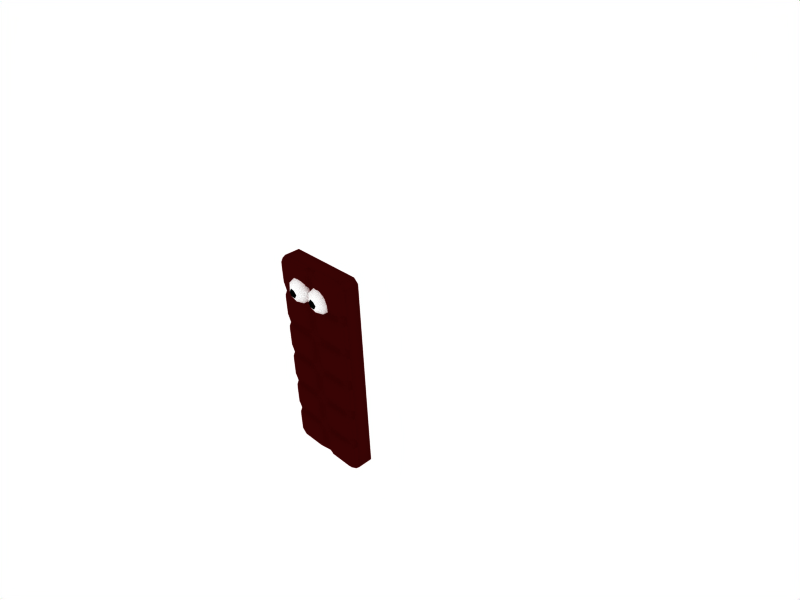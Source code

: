 # Source: chocolatebar.blend  (saved by Blender 2.48.1; exported with 4.5.12 LTS)
import bpy
from mathutils import Matrix  # noqa: F401  (used for matrix-valued properties, if any)

bpy.ops.wm.read_factory_settings(use_empty=True)
scene = bpy.context.scene
scene.name = 'Scene'

# ---- collections
col_collection_1 = bpy.data.collections.new('Collection 1'); scene.collection.children.link(col_collection_1)
col_collection_1.hide_render = True
col_collection_1.hide_viewport = True
col_collection_20 = bpy.data.collections.new('Collection 20'); scene.collection.children.link(col_collection_20)

# ---- materials (node trees are filled in below, after node groups)
mat_eye = bpy.data.materials.new('eye')
mat_eye.alpha_threshold = 0.0
mat_eye.diffuse_color = (1.0, 1.0, 1.0, 1.0)
mat_eye.roughness = 0.5
mat_eye.line_color = (0.0, 0.0, 0.0, 1.0)
mat_eye_001 = bpy.data.materials.new('eye.001')
mat_eye_001.alpha_threshold = 0.0
mat_eye_001.diffuse_color = (0.0, 0.0, 0.0, 1.0)
mat_eye_001.roughness = 0.5
mat_eye_001.line_color = (0.0, 0.0, 0.0, 1.0)
mat_material_004 = bpy.data.materials.new('Material.004')
mat_material_004.alpha_threshold = 0.0
mat_material_004.diffuse_color = (0.219, 0.01444, 0.01444, 1.0)
mat_material_004.roughness = 0.5
mat_material_004.specular_intensity = 1.029
mat_material_004.line_color = (0.0, 0.0, 0.0, 1.0)

# ---- material node trees

# ---- world
world_world = bpy.data.worlds.new('World'); scene.world = world_world
world_world.color = (1.0, 1.0, 1.0)
world_world.use_sun_shadow = False
world_world.sun_shadow_jitter_overblur = 0.0
world_world.cycles.sampling_method = 'MANUAL'
world_world.cycles.sample_map_resolution = 256

# ---- cameras
cam_camera = bpy.data.cameras.new('Camera')
cam_camera.passepartout_alpha = 0.2
cam_camera.clip_end = 100.0
cam_camera.lens = 35.0
cam_camera.ortho_scale = 7.314
cam_camera.show_passepartout = False
cam_camera.show_safe_areas = True
cam_camera.dof.focus_distance = 0.0
cam_camera.dof.aperture_fstop = 128.0

# ---- lights
light_spot_002 = bpy.data.lights.new('Spot.002', 'POINT')
light_spot_002.transmission_factor = 0.0
light_spot_002.cutoff_distance = 30.0
light_spot_002.energy = 100.0
light_spot_002.shadow_buffer_clip_start = 1.001
light_spot_002.shadow_soft_size = 1.0
light_spot_002.shadow_maximum_resolution = 0.006
light_spot_002.use_absolute_resolution = True
light_spot_002.cycles.use_multiple_importance_sampling = False
light_spot = bpy.data.lights.new('Spot', 'POINT')
light_spot.transmission_factor = 0.0
light_spot.cutoff_distance = 30.0
light_spot.energy = 100.0
light_spot.shadow_buffer_clip_start = 1.001
light_spot.shadow_soft_size = 1.0
light_spot.shadow_maximum_resolution = 0.006
light_spot.use_absolute_resolution = True
light_spot.cycles.use_multiple_importance_sampling = False

# ---- meshes
me_sphere_005 = bpy.data.meshes.new('Sphere.005')
me_sphere_005.from_pydata([(-1.052, -0.6587, 7.09), (-0.328, -1.184, 7.642), (-1.222, -1.508, 7.814), (-1.946, -0.6587, 7.642), (-1.328, 0.1919, 7.642), (-0.328, -0.133, 7.642), (-0.8815, -1.508, 8.365), (-1.775, -1.184, 8.537), (-1.775, -0.133, 8.537), (-0.7752, 0.1919, 8.537), (-0.1572, -0.6587, 8.537), (-1.052, -0.6587, 9.09), (-0.6263, -0.9678, 7.239), (-1.214, -1.159, 7.239), (-0.8898, -1.483, 7.766), (-0.6263, -0.3497, 7.239), (-0.2009, -0.6587, 7.564), (-1.577, -0.6587, 7.239), (-1.74, -1.159, 7.564), (-1.214, -0.1587, 7.239), (-1.74, -0.1587, 7.564), (-0.7887, 0.1503, 7.564), (-0.1005, -0.3497, 8.09), (-0.1005, -0.9678, 8.09), (-0.6898, -1.483, 8.09), (-1.052, -1.6, 8.09), (-1.413, -1.483, 8.09), (-2.003, -0.9678, 8.09), (-2.003, -0.3497, 8.09), (-1.639, 0.1503, 8.09), (-1.052, 0.3413, 8.09), (-0.4638, 0.1503, 8.09), (-0.3634, -1.159, 8.615), (-1.213, -1.483, 8.413), (-1.902, -0.6587, 8.615), (-1.314, 0.1503, 8.615), (-0.3634, -0.1587, 8.615), (-0.5259, -0.6587, 8.94), (-0.8891, -1.159, 8.94), (-1.477, -0.9678, 8.94), (-1.477, -0.3497, 8.94), (-0.8891, -0.1587, 8.94), (1.032, -0.6587, 7.09), (1.756, -1.184, 7.642), (0.8618, -1.508, 7.814), (0.1375, -0.6587, 7.642), (0.7556, 0.1919, 7.642), (1.756, -0.133, 7.642), (1.202, -1.508, 8.365), (0.3083, -1.184, 8.537), (0.3083, -0.133, 8.537), (1.308, 0.1919, 8.537), (1.926, -0.6587, 8.537), (1.032, -0.6587, 9.09), (1.457, -0.9678, 7.239), (0.8695, -1.159, 7.239), (1.194, -1.483, 7.766), (1.457, -0.3497, 7.239), (1.883, -0.6587, 7.564), (0.5062, -0.6587, 7.239), (0.3437, -1.159, 7.564), (0.8695, -0.1587, 7.239), (0.3437, -0.1587, 7.564), (1.295, 0.1503, 7.564), (1.983, -0.3497, 8.09), (1.983, -0.9678, 8.09), (1.394, -1.483, 8.09), (1.032, -1.6, 8.09), (0.6701, -1.483, 8.09), (0.08088, -0.9678, 8.09), (0.08088, -0.3497, 8.09), (0.4442, 0.1503, 8.09), (1.032, 0.3413, 8.09), (1.62, 0.1503, 8.09), (1.72, -1.159, 8.615), (0.8701, -1.483, 8.413), (0.1813, -0.6587, 8.615), (0.7691, 0.1503, 8.615), (1.72, -0.1587, 8.615), (1.558, -0.6587, 8.94), (1.194, -1.159, 8.94), (0.6066, -0.9678, 8.94), (0.6066, -0.3497, 8.94), (1.194, -0.1587, 8.94), (3.302, 0.715, -5.682), (3.302, 0.715, -3.717), (3.302, -0.4652, -3.717), (3.302, -0.4652, -5.682), (3.302, 0.715, -3.014), (3.302, 0.715, -1.05), (3.302, -0.4652, -1.05), (3.302, -0.4652, -3.014), (3.302, 0.715, -0.3466), (3.302, 0.715, 1.618), (3.302, -0.4652, 1.618), (3.302, -0.4652, -0.3466), (3.302, 0.715, 2.321), (3.302, 0.715, 4.285), (3.302, -0.4652, 4.285), (3.302, -0.4652, 2.321), (3.302, 0.715, 4.988), (3.302, 0.715, 6.952), (3.302, -0.4652, 6.952), (3.302, -0.4652, 4.988), (3.302, 0.715, 7.656), (3.302, 0.715, 9.62), (3.302, -0.4652, 9.62), (3.302, -0.4652, 7.656), (-3.302, -0.4652, -5.682), (-3.302, -0.4652, -3.717), (-3.302, 0.715, -3.717), (-3.302, 0.715, -5.682), (-3.302, -0.4652, -3.014), (-3.302, -0.4652, -1.05), (-3.302, 0.715, -1.05), (-3.302, 0.715, -3.014), (-3.302, -0.4652, -0.3466), (-3.302, -0.4652, 1.618), (-3.302, 0.715, 1.618), (-3.302, 0.715, -0.3466), (-3.302, -0.4652, 2.321), (-3.302, -0.4652, 4.285), (-3.302, 0.715, 4.285), (-3.302, 0.715, 2.321), (-3.302, -0.4652, 4.988), (-3.302, -0.4652, 6.952), (-3.302, 0.715, 6.952), (-3.302, 0.715, 4.988), (-3.302, -0.4652, 7.656), (-3.302, -0.4652, 9.62), (-3.302, 0.715, 9.62), (-3.302, 0.715, 7.656), (0.3516, 0.715, -6.033), (2.95, 0.715, -6.033), (2.95, -0.4652, -6.033), (0.3516, -0.4652, -6.033), (-0.3516, -0.4652, -6.033), (-2.95, -0.4652, -6.033), (-2.95, 0.715, -6.033), (-0.3516, 0.715, -6.033), (2.95, 0.715, 9.972), (0.3516, 0.715, 9.972), (0.3516, -0.4652, 9.972), (2.95, -0.4652, 9.972), (-0.3516, 0.715, 9.972), (-2.95, 0.715, 9.972), (-2.95, -0.4652, 9.972), (-0.3516, -0.4652, 9.972), (2.95, 0.8473, 7.656), (0.3516, 0.8473, 7.656), (0.3516, 0.8473, 9.62), (2.95, 0.8473, 9.62), (-0.3516, 0.8473, 7.656), (-2.95, 0.8473, 7.656), (-2.95, 0.8473, 9.62), (-0.3516, 0.8473, 9.62), (2.95, 0.8473, 4.988), (0.3516, 0.8473, 4.988), (0.3516, 0.8473, 6.952), (2.95, 0.8473, 6.952), (-0.3516, 0.8473, 4.988), (-2.95, 0.8473, 4.988), (-2.95, 0.8473, 6.952), (-0.3516, 0.8473, 6.952), (2.95, 0.8473, 2.321), (0.3516, 0.8473, 2.321), (0.3516, 0.8473, 4.285), (2.95, 0.8473, 4.285), (-0.3516, 0.8473, 2.321), (-2.95, 0.8473, 2.321), (-2.95, 0.8473, 4.285), (-0.3516, 0.8473, 4.285), (2.95, 0.8473, -0.3466), (0.3516, 0.8473, -0.3466), (0.3516, 0.8473, 1.618), (2.95, 0.8473, 1.618), (-0.3516, 0.8473, -0.3466), (-2.95, 0.8473, -0.3466), (-2.95, 0.8473, 1.618), (-0.3516, 0.8473, 1.618), (2.95, 0.8473, -3.014), (0.3516, 0.8473, -3.014), (0.3516, 0.8473, -1.05), (2.95, 0.8473, -1.05), (-0.3516, 0.8473, -3.014), (-2.95, 0.8473, -3.014), (-2.95, 0.8473, -1.05), (-0.3516, 0.8473, -1.05), (2.95, 0.8473, -5.682), (0.3516, 0.8473, -5.682), (0.3516, 0.8473, -3.717), (2.95, 0.8473, -3.717), (-0.3516, 0.8473, -5.682), (-2.95, 0.8473, -5.682), (-2.95, 0.8473, -3.717), (-0.3516, 0.8473, -3.717), (-2.747, -0.7196, 9.837), (-2.579, -0.8428, 9.702), (-0.7226, -0.8428, 9.702), (-0.5551, -0.7196, 9.837), (-3.142, -0.7152, 7.808), (-2.962, -0.8473, 7.953), (-2.962, -0.8473, 9.322), (-3.142, -0.7152, 9.468), (-0.5551, -0.7196, 7.438), (-0.7226, -0.8428, 7.574), (-2.579, -0.8428, 7.574), (-2.747, -0.7196, 7.438), (-0.1601, -0.7152, 9.468), (-0.3397, -0.8473, 9.322), (-0.3397, -0.8473, 7.953), (-0.1601, -0.7152, 7.808), (-0.8515, -0.965, 9.216), (-2.45, -0.965, 9.216), (-2.45, -0.965, 8.06), (-0.8515, -0.965, 8.06), (0.5551, -0.7196, 9.837), (0.7226, -0.8428, 9.702), (2.579, -0.8428, 9.702), (2.747, -0.7196, 9.837), (0.1601, -0.7152, 7.808), (0.3397, -0.8473, 7.953), (0.3397, -0.8473, 9.322), (0.1601, -0.7152, 9.468), (2.747, -0.7196, 7.438), (2.579, -0.8428, 7.574), (0.7226, -0.8428, 7.574), (0.5551, -0.7196, 7.438), (3.142, -0.7152, 9.468), (2.962, -0.8473, 9.322), (2.962, -0.8473, 7.953), (3.142, -0.7152, 7.808), (2.45, -0.965, 9.216), (0.8515, -0.965, 9.216), (0.8515, -0.965, 8.06), (2.45, -0.965, 8.06), (-2.747, -0.7196, 7.17), (-2.579, -0.8428, 7.035), (-0.7226, -0.8428, 7.035), (-0.5551, -0.7196, 7.17), (-3.142, -0.7152, 5.141), (-2.962, -0.8473, 5.286), (-2.962, -0.8473, 6.655), (-3.142, -0.7152, 6.8), (-0.5551, -0.7196, 4.771), (-0.7226, -0.8428, 4.906), (-2.579, -0.8428, 4.906), (-2.747, -0.7196, 4.771), (-0.1601, -0.7152, 6.8), (-0.3397, -0.8473, 6.655), (-0.3397, -0.8473, 5.286), (-0.1601, -0.7152, 5.141), (-0.8515, -0.965, 6.549), (-2.45, -0.965, 6.549), (-2.45, -0.965, 5.392), (-0.8515, -0.965, 5.392), (0.5551, -0.7196, 7.17), (0.7226, -0.8428, 7.035), (2.579, -0.8428, 7.035), (2.747, -0.7196, 7.17), (0.1601, -0.7152, 5.141), (0.3397, -0.8473, 5.286), (0.3397, -0.8473, 6.655), (0.1601, -0.7152, 6.8), (2.747, -0.7196, 4.771), (2.579, -0.8428, 4.906), (0.7226, -0.8428, 4.906), (0.5551, -0.7196, 4.771), (3.142, -0.7152, 6.8), (2.962, -0.8473, 6.655), (2.962, -0.8473, 5.286), (3.142, -0.7152, 5.141), (2.45, -0.965, 6.549), (0.8515, -0.965, 6.549), (0.8515, -0.965, 5.392), (2.45, -0.965, 5.392), (-2.747, -0.7196, 4.502), (-2.579, -0.8428, 4.367), (-0.7226, -0.8428, 4.367), (-0.5551, -0.7196, 4.502), (-3.142, -0.7152, 2.473), (-2.962, -0.8473, 2.618), (-2.962, -0.8473, 3.988), (-3.142, -0.7152, 4.133), (-0.5551, -0.7196, 2.103), (-0.7226, -0.8428, 2.239), (-2.579, -0.8428, 2.239), (-2.747, -0.7196, 2.103), (-0.1601, -0.7152, 4.133), (-0.3397, -0.8473, 3.988), (-0.3397, -0.8473, 2.618), (-0.1601, -0.7152, 2.473), (-0.8515, -0.965, 3.881), (-2.45, -0.965, 3.881), (-2.45, -0.965, 2.725), (-0.8515, -0.965, 2.725), (0.5551, -0.7196, 4.502), (0.7226, -0.8428, 4.367), (2.579, -0.8428, 4.367), (2.747, -0.7196, 4.502), (0.1601, -0.7152, 2.473), (0.3397, -0.8473, 2.618), (0.3397, -0.8473, 3.988), (0.1601, -0.7152, 4.133), (2.747, -0.7196, 2.103), (2.579, -0.8428, 2.239), (0.7226, -0.8428, 2.239), (0.5551, -0.7196, 2.103), (3.142, -0.7152, 4.133), (2.962, -0.8473, 3.988), (2.962, -0.8473, 2.618), (3.142, -0.7152, 2.473), (2.45, -0.965, 3.881), (0.8515, -0.965, 3.881), (0.8515, -0.965, 2.725), (2.45, -0.965, 2.725), (-2.747, -0.7196, 1.835), (-2.579, -0.8428, 1.7), (-0.7226, -0.8428, 1.7), (-0.5551, -0.7196, 1.835), (-3.142, -0.7152, -0.1943), (-2.962, -0.8473, -0.04914), (-2.962, -0.8473, 1.32), (-3.142, -0.7152, 1.465), (-0.5551, -0.7196, -0.564), (-0.7226, -0.8428, -0.4287), (-2.579, -0.8428, -0.4287), (-2.747, -0.7196, -0.564), (-0.1601, -0.7152, 1.465), (-0.3397, -0.8473, 1.32), (-0.3397, -0.8473, -0.04914), (-0.1601, -0.7152, -0.1943), (-0.8515, -0.965, 1.214), (-2.45, -0.965, 1.214), (-2.45, -0.965, 0.05717), (-0.8515, -0.965, 0.05717), (0.5551, -0.7196, 1.835), (0.7226, -0.8428, 1.7), (2.579, -0.8428, 1.7), (2.747, -0.7196, 1.835), (0.1601, -0.7152, -0.1943), (0.3397, -0.8473, -0.04914), (0.3397, -0.8473, 1.32), (0.1601, -0.7152, 1.465), (2.747, -0.7196, -0.564), (2.579, -0.8428, -0.4287), (0.7226, -0.8428, -0.4287), (0.5551, -0.7196, -0.564), (3.142, -0.7152, 1.465), (2.962, -0.8473, 1.32), (2.962, -0.8473, -0.04914), (3.142, -0.7152, -0.1943), (2.45, -0.965, 1.214), (0.8515, -0.965, 1.214), (0.8515, -0.965, 0.05717), (2.45, -0.965, 0.05717), (-2.747, -0.7196, -0.8325), (-2.579, -0.8428, -0.9678), (-0.7226, -0.8428, -0.9678), (-0.5551, -0.7196, -0.8325), (-3.142, -0.7152, -2.862), (-2.962, -0.8473, -2.717), (-2.962, -0.8473, -1.347), (-3.142, -0.7152, -1.202), (-0.5551, -0.7196, -3.231), (-0.7226, -0.8428, -3.096), (-2.579, -0.8428, -3.096), (-2.747, -0.7196, -3.231), (-0.1601, -0.7152, -1.202), (-0.3397, -0.8473, -1.347), (-0.3397, -0.8473, -2.717), (-0.1601, -0.7152, -2.862), (-0.8515, -0.965, -1.454), (-2.45, -0.965, -1.454), (-2.45, -0.965, -2.61), (-0.8515, -0.965, -2.61), (0.5551, -0.7196, -0.8325), (0.7226, -0.8428, -0.9678), (2.579, -0.8428, -0.9678), (2.747, -0.7196, -0.8325), (0.1601, -0.7152, -2.862), (0.3397, -0.8473, -2.717), (0.3397, -0.8473, -1.347), (0.1601, -0.7152, -1.202), (2.747, -0.7196, -3.231), (2.579, -0.8428, -3.096), (0.7226, -0.8428, -3.096), (0.5551, -0.7196, -3.231), (3.142, -0.7152, -1.202), (2.962, -0.8473, -1.347), (2.962, -0.8473, -2.717), (3.142, -0.7152, -2.862), (2.45, -0.965, -1.454), (0.8515, -0.965, -1.454), (0.8515, -0.965, -2.61), (2.45, -0.965, -2.61), (-2.747, -0.7196, -3.5), (-2.579, -0.8428, -3.635), (-0.7226, -0.8428, -3.635), (-0.5551, -0.7196, -3.5), (-3.142, -0.7152, -5.529), (-2.962, -0.8473, -5.384), (-2.962, -0.8473, -4.015), (-3.142, -0.7152, -3.87), (-0.5551, -0.7196, -5.899), (-0.7226, -0.8428, -5.764), (-2.579, -0.8428, -5.764), (-2.747, -0.7196, -5.899), (-0.1601, -0.7152, -3.87), (-0.3397, -0.8473, -4.015), (-0.3397, -0.8473, -5.384), (-0.1601, -0.7152, -5.529), (-0.8515, -0.965, -4.121), (-2.45, -0.965, -4.121), (-2.45, -0.965, -5.278), (-0.8515, -0.965, -5.278), (0.5551, -0.7196, -3.5), (0.7226, -0.8428, -3.635), (2.579, -0.8428, -3.635), (2.747, -0.7196, -3.5), (0.1601, -0.7152, -5.529), (0.3397, -0.8473, -5.384), (0.3397, -0.8473, -4.015), (0.1601, -0.7152, -3.87), (2.747, -0.7196, -5.899), (2.579, -0.8428, -5.764), (0.7226, -0.8428, -5.764), (0.5551, -0.7196, -5.899), (3.142, -0.7152, -3.87), (2.962, -0.8473, -4.015), (2.962, -0.8473, -5.384), (3.142, -0.7152, -5.529), (2.45, -0.965, -4.121), (0.8515, -0.965, -4.121), (0.8515, -0.965, -5.278), (2.45, -0.965, -5.278)], [], [(14, 12, 1), (12, 14, 13), (2, 13, 14), (13, 0, 12), (16, 1, 12), (12, 15, 16), (5, 16, 15), (12, 0, 15), (18, 13, 2), (13, 18, 17), (3, 17, 18), (17, 0, 13), (20, 17, 3), (17, 20, 19), (4, 19, 20), (19, 0, 17), (21, 19, 4), (19, 21, 15), (5, 15, 21), (15, 0, 19), (23, 1, 16), (16, 22, 23), (10, 23, 22), (22, 16, 5), (25, 2, 14), (14, 24, 25), (6, 25, 24), (24, 14, 1), (27, 3, 18), (18, 26, 27), (7, 27, 26), (26, 18, 2), (29, 4, 20), (20, 28, 29), (8, 29, 28), (28, 20, 3), (31, 5, 21), (21, 30, 31), (9, 31, 30), (30, 21, 4), (32, 23, 10), (23, 32, 24), (6, 24, 32), (24, 1, 23), (33, 25, 6), (25, 33, 26), (7, 26, 33), (26, 2, 25), (34, 27, 7), (27, 34, 28), (8, 28, 34), (28, 3, 27), (35, 29, 8), (29, 35, 30), (9, 30, 35), (30, 4, 29), (36, 31, 9), (31, 36, 22), (10, 22, 36), (22, 5, 31), (38, 6, 32), (32, 37, 38), (11, 38, 37), (37, 32, 10), (39, 7, 33), (33, 38, 39), (11, 39, 38), (38, 33, 6), (40, 8, 34), (34, 39, 40), (11, 40, 39), (39, 34, 7), (41, 9, 35), (35, 40, 41), (11, 41, 40), (40, 35, 8), (37, 10, 36), (36, 41, 37), (11, 37, 41), (41, 36, 9), (56, 54, 43), (54, 56, 55), (44, 55, 56), (55, 42, 54), (58, 43, 54), (54, 57, 58), (47, 58, 57), (54, 42, 57), (60, 55, 44), (55, 60, 59), (45, 59, 60), (59, 42, 55), (62, 59, 45), (59, 62, 61), (46, 61, 62), (61, 42, 59), (63, 61, 46), (61, 63, 57), (47, 57, 63), (57, 42, 61), (65, 43, 58), (58, 64, 65), (52, 65, 64), (64, 58, 47), (67, 44, 56), (56, 66, 67), (48, 67, 66), (66, 56, 43), (69, 45, 60), (60, 68, 69), (49, 69, 68), (68, 60, 44), (71, 46, 62), (62, 70, 71), (50, 71, 70), (70, 62, 45), (73, 47, 63), (63, 72, 73), (51, 73, 72), (72, 63, 46), (74, 65, 52), (65, 74, 66), (48, 66, 74), (66, 43, 65), (75, 67, 48), (67, 75, 68), (49, 68, 75), (68, 44, 67), (76, 69, 49), (69, 76, 70), (50, 70, 76), (70, 45, 69), (77, 71, 50), (71, 77, 72), (51, 72, 77), (72, 46, 71), (78, 73, 51), (73, 78, 64), (52, 64, 78), (64, 47, 73), (80, 48, 74), (74, 79, 80), (53, 80, 79), (79, 74, 52), (81, 49, 75), (75, 80, 81), (53, 81, 80), (80, 75, 48), (82, 50, 76), (76, 81, 82), (53, 82, 81), (81, 76, 49), (83, 51, 77), (77, 82, 83), (53, 83, 82), (82, 77, 50), (79, 52, 78), (78, 83, 79), (53, 79, 83), (83, 78, 51), (84, 85, 86, 87), (90, 91, 88, 89), (94, 95, 92, 93), (98, 99, 96, 97), (102, 103, 100, 101), (106, 107, 104, 105), (110, 111, 108, 109), (114, 115, 112, 113), (118, 119, 116, 117), (122, 123, 120, 121), (126, 127, 124, 125), (130, 131, 128, 129), (134, 135, 132, 133), (138, 139, 136, 137), (142, 143, 140, 141), (146, 147, 144, 145), (150, 151, 148, 149), (154, 155, 152, 153), (158, 159, 156, 157), (162, 163, 160, 161), (166, 167, 164, 165), (170, 171, 168, 169), (174, 175, 172, 173), (178, 179, 176, 177), (182, 183, 180, 181), (186, 187, 184, 185), (190, 191, 188, 189), (194, 195, 192, 193), (198, 199, 196, 197), (202, 203, 200, 201), (206, 207, 204, 205), (210, 211, 208, 209), (214, 215, 212, 213), (218, 219, 216, 217), (222, 223, 220, 221), (226, 227, 224, 225), (230, 231, 228, 229), (234, 235, 232, 233), (238, 239, 236, 237), (242, 243, 240, 241), (246, 247, 244, 245), (250, 251, 248, 249), (254, 255, 252, 253), (258, 259, 256, 257), (262, 263, 260, 261), (266, 267, 264, 265), (270, 271, 268, 269), (274, 275, 272, 273), (278, 279, 276, 277), (282, 283, 280, 281), (286, 287, 284, 285), (290, 291, 288, 289), (294, 295, 292, 293), (298, 299, 296, 297), (302, 303, 300, 301), (306, 307, 304, 305), (310, 311, 308, 309), (314, 315, 312, 313), (318, 319, 316, 317), (322, 323, 320, 321), (326, 327, 324, 325), (330, 331, 328, 329), (334, 335, 332, 333), (338, 339, 336, 337), (342, 343, 340, 341), (346, 347, 344, 345), (350, 351, 348, 349), (354, 355, 352, 353), (358, 359, 356, 357), (362, 363, 360, 361), (366, 367, 364, 365), (370, 371, 368, 369), (374, 375, 372, 373), (378, 379, 376, 377), (382, 383, 380, 381), (386, 387, 384, 385), (390, 391, 388, 389), (394, 395, 392, 393), (398, 399, 396, 397), (402, 403, 400, 401), (406, 407, 404, 405), (410, 411, 408, 409), (414, 415, 412, 413), (418, 419, 416, 417), (422, 423, 420, 421), (426, 427, 424, 425), (430, 431, 428, 429), (434, 435, 432, 433), (84, 188, 191, 85), (85, 88, 91, 86), (133, 84, 87, 134), (86, 428, 431, 87), (183, 89, 88, 180), (89, 92, 95, 90), (90, 388, 391, 91), (175, 93, 92, 172), (93, 96, 99, 94), (94, 348, 351, 95), (167, 97, 96, 164), (97, 100, 103, 98), (98, 308, 311, 99), (159, 101, 100, 156), (101, 104, 107, 102), (102, 268, 271, 103), (104, 148, 151, 105), (143, 106, 105, 140), (231, 107, 106, 228), (403, 109, 108, 400), (115, 110, 109, 112), (111, 138, 137, 108), (110, 194, 193, 111), (363, 113, 112, 360), (119, 114, 113, 116), (114, 186, 185, 115), (323, 117, 116, 320), (123, 118, 117, 120), (118, 178, 177, 119), (283, 121, 120, 280), (127, 122, 121, 124), (122, 170, 169, 123), (243, 125, 124, 240), (131, 126, 125, 128), (126, 162, 161, 127), (128, 200, 203, 129), (145, 130, 129, 146), (153, 131, 130, 154), (132, 189, 188, 133), (139, 132, 135, 136), (427, 135, 134, 424), (136, 404, 407, 137), (192, 139, 138, 193), (150, 141, 140, 151), (141, 144, 147, 142), (142, 216, 219, 143), (144, 155, 154, 145), (199, 147, 146, 196), (158, 149, 148, 159), (149, 152, 155, 150), (152, 163, 162, 153), (166, 157, 156, 167), (157, 160, 163, 158), (160, 171, 170, 161), (174, 165, 164, 175), (165, 168, 171, 166), (168, 179, 178, 169), (182, 173, 172, 183), (173, 176, 179, 174), (176, 187, 186, 177), (190, 181, 180, 191), (181, 184, 187, 182), (184, 195, 194, 185), (195, 190, 189, 192), (202, 197, 196, 203), (197, 213, 212, 198), (198, 209, 208, 199), (206, 201, 200, 207), (201, 214, 213, 202), (210, 205, 204, 211), (205, 215, 214, 206), (239, 204, 207, 236), (215, 210, 209, 212), (211, 220, 223, 208), (222, 217, 216, 223), (217, 233, 232, 218), (218, 229, 228, 219), (226, 221, 220, 227), (221, 234, 233, 222), (230, 225, 224, 231), (225, 235, 234, 226), (227, 256, 259, 224), (235, 230, 229, 232), (242, 237, 236, 243), (237, 253, 252, 238), (238, 249, 248, 239), (246, 241, 240, 247), (241, 254, 253, 242), (250, 245, 244, 251), (245, 255, 254, 246), (279, 244, 247, 276), (255, 250, 249, 252), (263, 248, 251, 260), (262, 257, 256, 263), (257, 273, 272, 258), (258, 269, 268, 259), (266, 261, 260, 267), (261, 274, 273, 262), (270, 265, 264, 271), (265, 275, 274, 266), (267, 296, 299, 264), (275, 270, 269, 272), (282, 277, 276, 283), (277, 293, 292, 278), (278, 289, 288, 279), (286, 281, 280, 287), (281, 294, 293, 282), (290, 285, 284, 291), (285, 295, 294, 286), (319, 284, 287, 316), (295, 290, 289, 292), (303, 288, 291, 300), (302, 297, 296, 303), (297, 313, 312, 298), (298, 309, 308, 299), (306, 301, 300, 307), (301, 314, 313, 302), (310, 305, 304, 311), (305, 315, 314, 306), (307, 336, 339, 304), (315, 310, 309, 312), (322, 317, 316, 323), (317, 333, 332, 318), (318, 329, 328, 319), (326, 321, 320, 327), (321, 334, 333, 322), (330, 325, 324, 331), (325, 335, 334, 326), (359, 324, 327, 356), (335, 330, 329, 332), (343, 328, 331, 340), (342, 337, 336, 343), (337, 353, 352, 338), (338, 349, 348, 339), (346, 341, 340, 347), (341, 354, 353, 342), (350, 345, 344, 351), (345, 355, 354, 346), (347, 376, 379, 344), (355, 350, 349, 352), (362, 357, 356, 363), (357, 373, 372, 358), (358, 369, 368, 359), (366, 361, 360, 367), (361, 374, 373, 362), (370, 365, 364, 371), (365, 375, 374, 366), (399, 364, 367, 396), (375, 370, 369, 372), (383, 368, 371, 380), (382, 377, 376, 383), (377, 393, 392, 378), (378, 389, 388, 379), (386, 381, 380, 387), (381, 394, 393, 382), (390, 385, 384, 391), (385, 395, 394, 386), (387, 416, 419, 384), (395, 390, 389, 392), (402, 397, 396, 403), (397, 413, 412, 398), (398, 409, 408, 399), (406, 401, 400, 407), (401, 414, 413, 402), (410, 405, 404, 411), (405, 415, 414, 406), (415, 410, 409, 412), (423, 408, 411, 420), (422, 417, 416, 423), (417, 433, 432, 418), (418, 429, 428, 419), (426, 421, 420, 427), (421, 434, 433, 422), (430, 425, 424, 431), (425, 435, 434, 426), (435, 430, 429, 432), (84, 133, 188), (87, 431, 424, 134), (137, 407, 400, 108), (111, 193, 138), (105, 151, 140), (143, 219, 228, 106), (129, 203, 196, 146), (130, 145, 154), (86, 384, 419, 428), (90, 344, 379, 388), (94, 304, 339, 348), (98, 264, 299, 308), (102, 224, 259, 268), (85, 191, 180, 88), (89, 183, 172, 92), (93, 175, 164, 96), (97, 167, 156, 100), (101, 159, 148, 104), (367, 109, 403, 396), (327, 113, 363, 356), (287, 117, 323, 316), (247, 121, 283, 276), (207, 125, 243, 236), (115, 185, 194, 110), (119, 177, 186, 114), (123, 169, 178, 118), (127, 161, 170, 122), (131, 153, 162, 126), (411, 135, 427, 420), (139, 192, 189, 132), (142, 208, 223, 216), (141, 150, 155, 144), (387, 408, 423, 416), (347, 368, 383, 376), (307, 328, 343, 336), (267, 288, 303, 296), (227, 248, 263, 256), (149, 158, 163, 152), (157, 166, 171, 160), (165, 174, 179, 168), (173, 182, 187, 176), (181, 190, 195, 184), (198, 212, 209), (197, 202, 213), (201, 206, 214), (205, 210, 215), (218, 232, 229), (217, 222, 233), (221, 226, 234), (225, 230, 235), (238, 252, 249), (237, 242, 253), (241, 246, 254), (245, 250, 255), (258, 272, 269), (257, 262, 273), (261, 266, 274), (265, 270, 275), (278, 292, 289), (277, 282, 293), (281, 286, 294), (285, 290, 295), (298, 312, 309), (297, 302, 313), (301, 306, 314), (305, 310, 315), (318, 332, 329), (317, 322, 333), (321, 326, 334), (325, 330, 335), (338, 352, 349), (337, 342, 353), (341, 346, 354), (345, 350, 355), (358, 372, 369), (357, 362, 373), (361, 366, 374), (365, 370, 375), (378, 392, 389), (377, 382, 393), (381, 386, 394), (385, 390, 395), (398, 412, 409), (397, 402, 413), (401, 406, 414), (405, 410, 415), (418, 432, 429), (417, 422, 433), (421, 426, 434), (425, 430, 435), (384, 86, 91, 391), (344, 90, 95, 351), (304, 94, 99, 311), (264, 98, 103, 271), (224, 102, 107, 231), (109, 367, 360, 112), (113, 327, 320, 116), (117, 287, 280, 120), (121, 247, 240, 124), (125, 207, 200, 128), (135, 411, 404, 136), (208, 142, 147, 199), (364, 387, 380, 371), (387, 364, 399, 408), (324, 347, 340, 331), (347, 324, 359, 368), (284, 307, 300, 291), (307, 284, 319, 328), (244, 267, 260, 251), (267, 244, 279, 288), (204, 227, 220, 211), (227, 204, 239, 248)])
me_sphere_005.polygons.foreach_set('use_smooth', [True] * 536)
me_sphere_005.polygons.foreach_set('material_index', [0, 0, 0, 0, 0, 0, 0, 0, 0, 0, 0, 0, 0, 0, 0, 0, 0, 0, 0, 0, 0, 0, 0, 0, 1, 1, 1, 0, 0, 0, 0, 0, 0, 0, 0, 0, 0, 0, 0, 0, 0, 0, 0, 0, 1, 1, 0, 1, 0, 0, 0, 0, 0, 0, 0, 0, 0, 0, 0, 0, 0, 0, 0, 0, 0, 0, 0, 0, 0, 0, 0, 0, 0, 0, 0, 0, 0, 0, 0, 0, 0, 0, 0, 0, 0, 0, 0, 0, 0, 0, 0, 0, 0, 0, 0, 0, 0, 0, 0, 0, 0, 0, 0, 0, 1, 1, 1, 0, 0, 0, 0, 0, 0, 0, 0, 0, 0, 0, 0, 0, 0, 0, 0, 0, 1, 1, 0, 1, 0, 0, 0, 0, 0, 0, 0, 0, 0, 0, 0, 0, 0, 0, 0, 0, 0, 0, 0, 0, 0, 0, 0, 0, 0, 0, 0, 0, 0, 0, 0, 0, 2, 2, 2, 2, 2, 2, 2, 2, 2, 2, 2, 2, 2, 2, 2, 2, 2, 2, 2, 2, 2, 2, 2, 2, 2, 2, 2, 2, 2, 2, 2, 2, 2, 2, 2, 2, 2, 2, 2, 2, 2, 2, 2, 2, 2, 2, 2, 2, 2, 2, 2, 2, 2, 2, 2, 2, 2, 2, 2, 2, 2, 2, 2, 2, 2, 2, 2, 2, 2, 2, 2, 2, 2, 2, 2, 2, 2, 2, 2, 2, 2, 2, 2, 2, 2, 2, 2, 2, 2, 2, 2, 2, 2, 2, 2, 2, 2, 2, 2, 2, 2, 2, 2, 2, 2, 2, 2, 2, 2, 2, 2, 2, 2, 2, 2, 2, 2, 2, 2, 2, 2, 2, 2, 2, 2, 2, 2, 2, 2, 2, 2, 2, 2, 2, 2, 2, 2, 2, 2, 2, 2, 2, 2, 2, 2, 2, 2, 2, 2, 2, 2, 2, 2, 2, 2, 2, 2, 2, 2, 2, 2, 2, 2, 2, 2, 2, 2, 2, 2, 2, 2, 2, 2, 2, 2, 2, 2, 2, 2, 2, 2, 2, 2, 2, 2, 2, 2, 2, 2, 2, 2, 2, 2, 2, 2, 2, 2, 2, 2, 2, 2, 2, 2, 2, 2, 2, 2, 2, 2, 2, 2, 2, 2, 2, 2, 2, 2, 2, 2, 2, 2, 2, 2, 2, 2, 2, 2, 2, 2, 2, 2, 2, 2, 2, 2, 2, 2, 2, 2, 2, 2, 2, 2, 2, 2, 2, 2, 2, 2, 2, 2, 2, 2, 2, 2, 2, 2, 2, 2, 2, 2, 2, 2, 2, 2, 2, 2, 2, 2, 2, 2, 2, 2, 2, 2, 2, 2, 2, 2, 2, 2, 2, 2, 2, 2, 2, 2, 2, 2, 2, 2, 2, 2, 2, 2, 2, 2, 2, 2, 2, 2, 2, 2, 2, 2, 2, 2, 2, 2, 2, 2, 2, 2, 2, 2, 2, 2, 2, 2, 2, 2, 2, 2, 2, 2, 2, 2, 2, 2, 2, 2, 2, 2, 2, 2, 2, 2, 2, 2, 2, 2, 2, 2, 2, 2, 2, 2, 2, 2, 2, 2, 2, 2, 2, 2, 2, 2, 2, 2, 2, 2, 2, 2, 2, 2, 2, 2, 2, 2, 2, 2, 2, 2, 2, 2, 2])
me_sphere_005.materials.append(mat_eye)
me_sphere_005.materials.append(mat_eye_001)
me_sphere_005.materials.append(mat_material_004)
me_sphere_005.use_remesh_preserve_volume = False
me_sphere_005.use_remesh_preserve_attributes = False
me_sphere_005.use_mirror_vertex_groups = False
me_sphere_005.update()

# ---- objects
ob_lamp_002 = bpy.data.objects.new('Lamp.002', light_spot_002)
ob_lamp = bpy.data.objects.new('Lamp', light_spot)
ob_camera = bpy.data.objects.new('Camera', cam_camera)
ob_chocolate_bar = bpy.data.objects.new('Chocolate Bar', me_sphere_005)

# ---- transforms, parenting, visibility, modifiers, constraints
ob_lamp_002.location = (-1.386, -0.5525, 1.065)
ob_lamp_002.rotation_euler = (0.6503, 0.05522, 1.866)
ob_lamp_002.lock_rotations_4d = False
ob_lamp_002.empty_display_type = 'ARROWS'
ob_lamp_002.color = (0.0, 0.0, 0.0, 0.0)
ob_lamp_002.lineart.crease_threshold = 0.0
ob_lamp.location = (4.076, -3.211, 5.237)
ob_lamp.rotation_euler = (0.6503, 0.05522, 1.866)
ob_lamp.lock_rotations_4d = False
ob_lamp.empty_display_type = 'ARROWS'
ob_lamp.color = (0.0, 0.0, 0.0, 0.0)
ob_lamp.lineart.crease_threshold = 0.0
ob_camera.location = (6.189, -4.453, 5.829)
ob_camera.rotation_euler = (1.019, 0.03601, 0.8062)
ob_camera.lock_rotations_4d = False
ob_camera.empty_display_type = 'ARROWS'
ob_camera.color = (0.0, 0.0, 0.0, 0.0)
ob_camera.display_type = 'WIRE'
ob_camera.lineart.crease_threshold = 0.0
ob_chocolate_bar.location = (0.0, 0.0, 0.0)
ob_chocolate_bar.scale = (0.1658, 0.1658, 0.1658)
ob_chocolate_bar.lock_rotations_4d = False
ob_chocolate_bar.empty_display_type = 'ARROWS'
ob_chocolate_bar.lineart.crease_threshold = 0.0

# ---- collection membership
col_collection_1.objects.link(ob_lamp_002)
col_collection_1.objects.link(ob_lamp)
col_collection_1.objects.link(ob_camera)
col_collection_20.objects.link(ob_chocolate_bar)

# ---- scene / render settings (as saved in the file)
scene.camera = ob_camera
scene.frame_start = 1; scene.frame_end = 250; scene.frame_set(1)
scene.render.engine = 'BLENDER_EEVEE_NEXT'
scene.render.image_settings.file_format = 'JPEG'
scene.render.image_settings.color_mode = 'RGB'
scene.render.image_settings.compression = 90
scene.render.resolution_x = 800
scene.render.resolution_y = 600
scene.render.pixel_aspect_x = 100.0
scene.render.pixel_aspect_y = 100.0
scene.render.fps = 25
scene.render.dither_intensity = 0.0
scene.render.use_compositing = False
scene.render.use_sequencer = False
scene.render.bake_margin = 2
scene.render.bake_bias = 0.0
scene.render.use_stamp_time = False
scene.render.use_stamp_date = False
scene.render.use_stamp_frame = False
scene.render.use_stamp_camera = False
scene.render.use_stamp_scene = False
scene.render.use_stamp_filename = False
scene.render.use_stamp_render_time = False
scene.render.stamp_font_size = 0
scene.cycles.use_denoising = False
scene.cycles.samples = 10
scene.cycles.sampling_pattern = 'TABULATED_SOBOL'
scene.cycles.light_sampling_threshold = 0.0
scene.cycles.use_adaptive_sampling = False
scene.cycles.use_light_tree = False
scene.cycles.blur_glossy = 0.0
scene.cycles.volume_bounces = 1
scene.cycles.pixel_filter_type = 'GAUSSIAN'
scene.cycles.sample_clamp_indirect = 0.0
scene.view_settings.view_transform = 'Raw'
bpy.context.view_layer.update()
